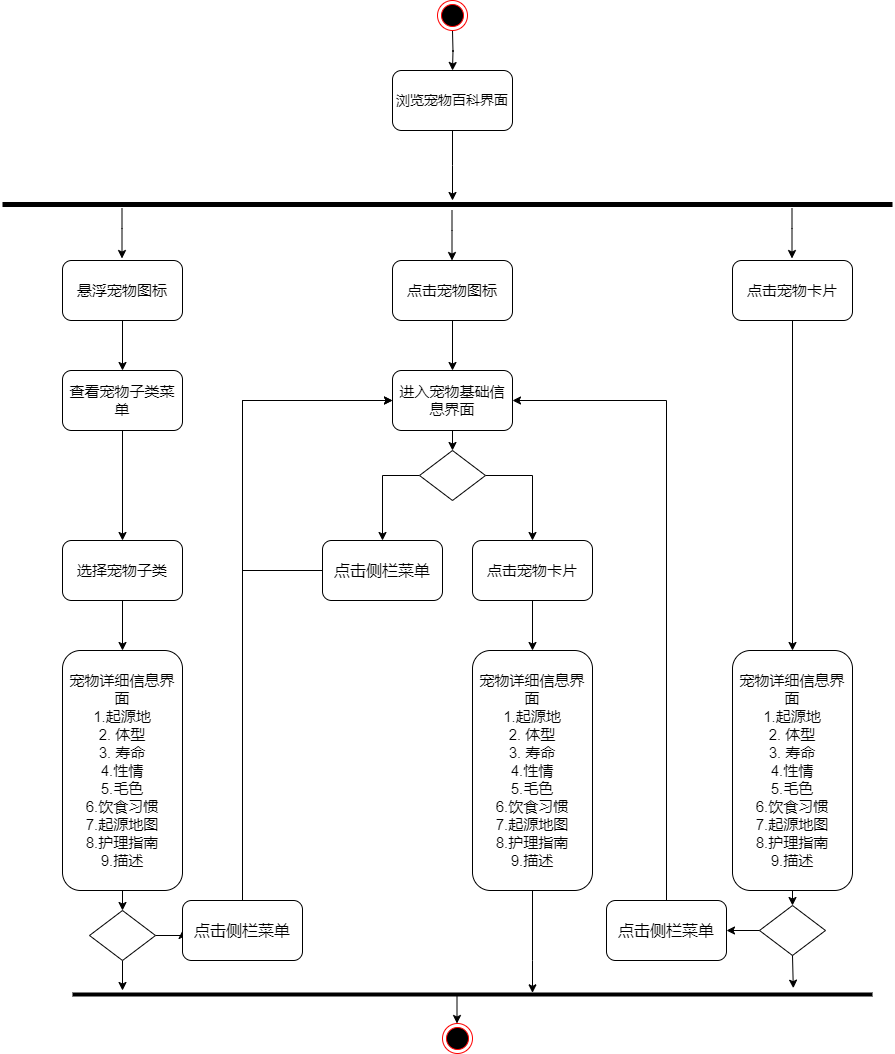

The diagram above was exported from draw.io. Its source (the exported page's mxGraphModel, read from the mxfile embedded in the PNG):
<mxGraphModel dx="2103" dy="606" grid="1" gridSize="10" guides="1" tooltips="1" connect="1" arrows="1" fold="1" page="1" pageScale="1" pageWidth="827" pageHeight="1169" math="0" shadow="0">
  <root>
    <mxCell id="0" />
    <mxCell id="1" parent="0" />
    <mxCell id="fUyLFVSnrEJY353sXyHH-3" style="edgeStyle=orthogonalEdgeStyle;rounded=0;orthogonalLoop=1;jettySize=auto;html=1;exitX=0.5;exitY=1;exitDx=0;exitDy=0;entryX=0.5;entryY=0;entryDx=0;entryDy=0;" parent="1" edge="1">
      <mxGeometry relative="1" as="geometry">
        <mxPoint x="140" y="150" as="sourcePoint" />
        <mxPoint x="140" y="190" as="targetPoint" />
      </mxGeometry>
    </mxCell>
    <mxCell id="wU7gAOrtelW3UNwHTs9e-2" style="edgeStyle=orthogonalEdgeStyle;rounded=0;orthogonalLoop=1;jettySize=auto;html=1;exitX=0.5;exitY=1;exitDx=0;exitDy=0;" parent="1" source="fUyLFVSnrEJY353sXyHH-4" edge="1">
      <mxGeometry relative="1" as="geometry">
        <mxPoint x="140" y="320" as="targetPoint" />
      </mxGeometry>
    </mxCell>
    <mxCell id="fUyLFVSnrEJY353sXyHH-4" value="&lt;font style=&quot;font-size: 14px;&quot;&gt;浏览宠物百科界面&lt;/font&gt;" style="rounded=1;whiteSpace=wrap;html=1;" parent="1" vertex="1">
      <mxGeometry x="80" y="190" width="120" height="60" as="geometry" />
    </mxCell>
    <mxCell id="fUyLFVSnrEJY353sXyHH-17" style="edgeStyle=orthogonalEdgeStyle;rounded=0;orthogonalLoop=1;jettySize=auto;html=1;exitX=0.5;exitY=1;exitDx=0;exitDy=0;entryX=0.5;entryY=0;entryDx=0;entryDy=0;" parent="1" source="fUyLFVSnrEJY353sXyHH-7" target="fUyLFVSnrEJY353sXyHH-16" edge="1">
      <mxGeometry relative="1" as="geometry" />
    </mxCell>
    <mxCell id="fUyLFVSnrEJY353sXyHH-7" value="&lt;font style=&quot;font-size: 15px;&quot;&gt;点击宠物图标&lt;/font&gt;" style="rounded=1;whiteSpace=wrap;html=1;" parent="1" vertex="1">
      <mxGeometry x="80" y="380" width="120" height="60" as="geometry" />
    </mxCell>
    <mxCell id="fUyLFVSnrEJY353sXyHH-33" style="edgeStyle=orthogonalEdgeStyle;rounded=0;orthogonalLoop=1;jettySize=auto;html=1;exitX=0.5;exitY=1;exitDx=0;exitDy=0;entryX=0.5;entryY=0;entryDx=0;entryDy=0;" parent="1" source="fUyLFVSnrEJY353sXyHH-8" target="fUyLFVSnrEJY353sXyHH-32" edge="1">
      <mxGeometry relative="1" as="geometry" />
    </mxCell>
    <mxCell id="fUyLFVSnrEJY353sXyHH-8" value="&lt;font style=&quot;font-size: 15px;&quot;&gt;悬浮宠物图标&lt;/font&gt;" style="rounded=1;whiteSpace=wrap;html=1;" parent="1" vertex="1">
      <mxGeometry x="-250" y="380" width="120" height="60" as="geometry" />
    </mxCell>
    <mxCell id="fUyLFVSnrEJY353sXyHH-39" style="edgeStyle=orthogonalEdgeStyle;rounded=0;orthogonalLoop=1;jettySize=auto;html=1;exitX=0.5;exitY=1;exitDx=0;exitDy=0;entryX=0.5;entryY=0;entryDx=0;entryDy=0;" parent="1" source="fUyLFVSnrEJY353sXyHH-9" target="fUyLFVSnrEJY353sXyHH-38" edge="1">
      <mxGeometry relative="1" as="geometry" />
    </mxCell>
    <mxCell id="fUyLFVSnrEJY353sXyHH-9" value="&lt;font style=&quot;font-size: 15px;&quot;&gt;点击宠物卡片&lt;/font&gt;" style="rounded=1;whiteSpace=wrap;html=1;" parent="1" vertex="1">
      <mxGeometry x="420" y="380" width="120" height="60" as="geometry" />
    </mxCell>
    <mxCell id="fUyLFVSnrEJY353sXyHH-23" style="edgeStyle=orthogonalEdgeStyle;rounded=0;orthogonalLoop=1;jettySize=auto;html=1;exitX=0.5;exitY=1;exitDx=0;exitDy=0;entryX=0.5;entryY=0;entryDx=0;entryDy=0;" parent="1" source="fUyLFVSnrEJY353sXyHH-16" target="fUyLFVSnrEJY353sXyHH-22" edge="1">
      <mxGeometry relative="1" as="geometry" />
    </mxCell>
    <mxCell id="fUyLFVSnrEJY353sXyHH-16" value="&lt;font style=&quot;font-size: 15px;&quot;&gt;进入宠物基础信息界面&lt;/font&gt;" style="rounded=1;whiteSpace=wrap;html=1;" parent="1" vertex="1">
      <mxGeometry x="80" y="490" width="120" height="60" as="geometry" />
    </mxCell>
    <mxCell id="fUyLFVSnrEJY353sXyHH-29" style="edgeStyle=orthogonalEdgeStyle;rounded=0;orthogonalLoop=1;jettySize=auto;html=1;exitX=0.5;exitY=1;exitDx=0;exitDy=0;entryX=0;entryY=0.5;entryDx=0;entryDy=0;" parent="1" source="fUyLFVSnrEJY353sXyHH-18" target="fUyLFVSnrEJY353sXyHH-16" edge="1">
      <mxGeometry relative="1" as="geometry">
        <mxPoint x="-40" y="520" as="targetPoint" />
        <Array as="points">
          <mxPoint x="70" y="690" />
          <mxPoint x="-70" y="690" />
          <mxPoint x="-70" y="520" />
        </Array>
      </mxGeometry>
    </mxCell>
    <mxCell id="fUyLFVSnrEJY353sXyHH-18" value="&lt;font style=&quot;font-size: 16px;&quot;&gt;点击侧栏菜单&lt;/font&gt;" style="rounded=1;whiteSpace=wrap;html=1;" parent="1" vertex="1">
      <mxGeometry x="10" y="660" width="120" height="60" as="geometry" />
    </mxCell>
    <mxCell id="fUyLFVSnrEJY353sXyHH-31" style="edgeStyle=orthogonalEdgeStyle;rounded=0;orthogonalLoop=1;jettySize=auto;html=1;exitX=0.5;exitY=1;exitDx=0;exitDy=0;entryX=0.5;entryY=0;entryDx=0;entryDy=0;" parent="1" source="fUyLFVSnrEJY353sXyHH-19" target="fUyLFVSnrEJY353sXyHH-30" edge="1">
      <mxGeometry relative="1" as="geometry" />
    </mxCell>
    <mxCell id="fUyLFVSnrEJY353sXyHH-19" value="&lt;font style=&quot;font-size: 15px;&quot;&gt;点击宠物卡片&lt;/font&gt;" style="rounded=1;whiteSpace=wrap;html=1;" parent="1" vertex="1">
      <mxGeometry x="160" y="660" width="120" height="60" as="geometry" />
    </mxCell>
    <mxCell id="fUyLFVSnrEJY353sXyHH-26" style="edgeStyle=orthogonalEdgeStyle;rounded=0;orthogonalLoop=1;jettySize=auto;html=1;exitX=0;exitY=0.5;exitDx=0;exitDy=0;" parent="1" source="fUyLFVSnrEJY353sXyHH-22" target="fUyLFVSnrEJY353sXyHH-18" edge="1">
      <mxGeometry relative="1" as="geometry" />
    </mxCell>
    <mxCell id="fUyLFVSnrEJY353sXyHH-27" style="edgeStyle=orthogonalEdgeStyle;rounded=0;orthogonalLoop=1;jettySize=auto;html=1;exitX=1;exitY=0.5;exitDx=0;exitDy=0;entryX=0.5;entryY=0;entryDx=0;entryDy=0;" parent="1" source="fUyLFVSnrEJY353sXyHH-22" target="fUyLFVSnrEJY353sXyHH-19" edge="1">
      <mxGeometry relative="1" as="geometry" />
    </mxCell>
    <mxCell id="fUyLFVSnrEJY353sXyHH-22" value="" style="rhombus;whiteSpace=wrap;html=1;" parent="1" vertex="1">
      <mxGeometry x="107" y="570" width="66" height="50" as="geometry" />
    </mxCell>
    <mxCell id="fUyLFVSnrEJY353sXyHH-68" style="edgeStyle=orthogonalEdgeStyle;rounded=0;orthogonalLoop=1;jettySize=auto;html=1;exitX=0.5;exitY=1;exitDx=0;exitDy=0;entryX=0.575;entryY=0.292;entryDx=0;entryDy=0;entryPerimeter=0;" parent="1" source="fUyLFVSnrEJY353sXyHH-30" target="fUyLFVSnrEJY353sXyHH-62" edge="1">
      <mxGeometry relative="1" as="geometry">
        <mxPoint x="220" y="1090" as="targetPoint" />
        <Array as="points">
          <mxPoint x="220" y="1080" />
          <mxPoint x="220" y="1080" />
        </Array>
      </mxGeometry>
    </mxCell>
    <mxCell id="fUyLFVSnrEJY353sXyHH-30" value="&lt;font style=&quot;font-size: 15px;&quot;&gt;宠物详细信息界面&lt;/font&gt;&lt;div&gt;&lt;span style=&quot;font-size: 15px; background-color: initial;&quot;&gt;1.起源地&lt;/span&gt;&lt;div&gt;&lt;font style=&quot;font-size: 15px;&quot;&gt;2. 体型&lt;/font&gt;&lt;/div&gt;&lt;div&gt;&lt;font style=&quot;font-size: 15px;&quot;&gt;3. 寿命&lt;/font&gt;&lt;/div&gt;&lt;div&gt;&lt;span style=&quot;font-size: 15px;&quot;&gt;4.性情&lt;/span&gt;&lt;/div&gt;&lt;div&gt;&lt;span style=&quot;font-size: 15px;&quot;&gt;5.毛色&lt;/span&gt;&lt;/div&gt;&lt;div&gt;&lt;span style=&quot;font-size: 15px;&quot;&gt;6.饮食习惯&lt;/span&gt;&lt;/div&gt;&lt;div&gt;&lt;span style=&quot;font-size: 15px;&quot;&gt;7.起源地图&lt;/span&gt;&lt;/div&gt;&lt;div&gt;&lt;span style=&quot;font-size: 15px;&quot;&gt;8.护理指南&lt;/span&gt;&lt;/div&gt;&lt;/div&gt;&lt;div&gt;&lt;span style=&quot;font-size: 15px;&quot;&gt;9.描述&lt;/span&gt;&lt;/div&gt;" style="rounded=1;whiteSpace=wrap;html=1;" parent="1" vertex="1">
      <mxGeometry x="160" y="770" width="120" height="240" as="geometry" />
    </mxCell>
    <mxCell id="fUyLFVSnrEJY353sXyHH-35" style="edgeStyle=orthogonalEdgeStyle;rounded=0;orthogonalLoop=1;jettySize=auto;html=1;exitX=0.5;exitY=1;exitDx=0;exitDy=0;entryX=0.5;entryY=0;entryDx=0;entryDy=0;" parent="1" source="fUyLFVSnrEJY353sXyHH-32" target="fUyLFVSnrEJY353sXyHH-34" edge="1">
      <mxGeometry relative="1" as="geometry" />
    </mxCell>
    <mxCell id="fUyLFVSnrEJY353sXyHH-32" value="&lt;font style=&quot;font-size: 15px;&quot;&gt;查看宠物子类菜单&lt;/font&gt;" style="rounded=1;whiteSpace=wrap;html=1;" parent="1" vertex="1">
      <mxGeometry x="-250" y="490" width="120" height="60" as="geometry" />
    </mxCell>
    <mxCell id="fUyLFVSnrEJY353sXyHH-37" style="edgeStyle=orthogonalEdgeStyle;rounded=0;orthogonalLoop=1;jettySize=auto;html=1;exitX=0.5;exitY=1;exitDx=0;exitDy=0;" parent="1" source="fUyLFVSnrEJY353sXyHH-34" target="fUyLFVSnrEJY353sXyHH-36" edge="1">
      <mxGeometry relative="1" as="geometry" />
    </mxCell>
    <mxCell id="fUyLFVSnrEJY353sXyHH-34" value="&lt;font style=&quot;font-size: 15px;&quot;&gt;选择宠物子类&lt;/font&gt;" style="rounded=1;whiteSpace=wrap;html=1;" parent="1" vertex="1">
      <mxGeometry x="-250" y="660" width="120" height="60" as="geometry" />
    </mxCell>
    <mxCell id="fUyLFVSnrEJY353sXyHH-44" style="edgeStyle=orthogonalEdgeStyle;rounded=0;orthogonalLoop=1;jettySize=auto;html=1;exitX=0.5;exitY=1;exitDx=0;exitDy=0;entryX=0.5;entryY=0;entryDx=0;entryDy=0;" parent="1" source="fUyLFVSnrEJY353sXyHH-36" target="fUyLFVSnrEJY353sXyHH-43" edge="1">
      <mxGeometry relative="1" as="geometry" />
    </mxCell>
    <mxCell id="fUyLFVSnrEJY353sXyHH-36" value="&lt;font style=&quot;font-size: 15px;&quot;&gt;宠物详细信息界面&lt;/font&gt;&lt;div&gt;&lt;span style=&quot;font-size: 15px; background-color: initial;&quot;&gt;1.起源地&lt;/span&gt;&lt;div&gt;&lt;font style=&quot;font-size: 15px;&quot;&gt;2. 体型&lt;/font&gt;&lt;/div&gt;&lt;div&gt;&lt;font style=&quot;font-size: 15px;&quot;&gt;3. 寿命&lt;/font&gt;&lt;/div&gt;&lt;div&gt;&lt;span style=&quot;font-size: 15px;&quot;&gt;4.性情&lt;/span&gt;&lt;/div&gt;&lt;div&gt;&lt;span style=&quot;font-size: 15px;&quot;&gt;5.毛色&lt;/span&gt;&lt;/div&gt;&lt;div&gt;&lt;span style=&quot;font-size: 15px;&quot;&gt;6.饮食习惯&lt;/span&gt;&lt;/div&gt;&lt;div&gt;&lt;span style=&quot;font-size: 15px;&quot;&gt;7.起源地图&lt;/span&gt;&lt;/div&gt;&lt;div&gt;&lt;span style=&quot;font-size: 15px;&quot;&gt;8.护理指南&lt;/span&gt;&lt;/div&gt;&lt;/div&gt;&lt;div&gt;&lt;span style=&quot;font-size: 15px;&quot;&gt;9.描述&lt;/span&gt;&lt;span style=&quot;font-size: 15px;&quot;&gt;&lt;br&gt;&lt;/span&gt;&lt;/div&gt;" style="rounded=1;whiteSpace=wrap;html=1;" parent="1" vertex="1">
      <mxGeometry x="-250" y="770" width="120" height="240" as="geometry" />
    </mxCell>
    <mxCell id="fUyLFVSnrEJY353sXyHH-50" style="edgeStyle=orthogonalEdgeStyle;rounded=0;orthogonalLoop=1;jettySize=auto;html=1;exitX=0.5;exitY=1;exitDx=0;exitDy=0;entryX=0.5;entryY=0;entryDx=0;entryDy=0;" parent="1" source="fUyLFVSnrEJY353sXyHH-38" target="fUyLFVSnrEJY353sXyHH-48" edge="1">
      <mxGeometry relative="1" as="geometry" />
    </mxCell>
    <mxCell id="fUyLFVSnrEJY353sXyHH-38" value="&lt;font style=&quot;font-size: 15px;&quot;&gt;宠物详细信息界面&lt;/font&gt;&lt;div&gt;&lt;span style=&quot;font-size: 15px; background-color: initial;&quot;&gt;1.起源地&lt;/span&gt;&lt;div&gt;&lt;font style=&quot;font-size: 15px;&quot;&gt;2. 体型&lt;/font&gt;&lt;/div&gt;&lt;div&gt;&lt;font style=&quot;font-size: 15px;&quot;&gt;3. 寿命&lt;/font&gt;&lt;/div&gt;&lt;div&gt;&lt;span style=&quot;font-size: 15px;&quot;&gt;4.性情&lt;/span&gt;&lt;/div&gt;&lt;div&gt;&lt;span style=&quot;font-size: 15px;&quot;&gt;5.毛色&lt;/span&gt;&lt;/div&gt;&lt;div&gt;&lt;span style=&quot;font-size: 15px;&quot;&gt;6.饮食习惯&lt;/span&gt;&lt;/div&gt;&lt;div&gt;&lt;span style=&quot;font-size: 15px;&quot;&gt;7.起源地图&lt;/span&gt;&lt;/div&gt;&lt;div&gt;&lt;span style=&quot;font-size: 15px;&quot;&gt;8.护理指南&lt;/span&gt;&lt;/div&gt;&lt;/div&gt;&lt;div&gt;&lt;span style=&quot;font-size: 15px;&quot;&gt;9.描述&lt;/span&gt;&lt;span style=&quot;font-size: 15px;&quot;&gt;&lt;br&gt;&lt;/span&gt;&lt;/div&gt;" style="rounded=1;whiteSpace=wrap;html=1;" parent="1" vertex="1">
      <mxGeometry x="420" y="770" width="120" height="240" as="geometry" />
    </mxCell>
    <mxCell id="fUyLFVSnrEJY353sXyHH-46" style="edgeStyle=orthogonalEdgeStyle;rounded=0;orthogonalLoop=1;jettySize=auto;html=1;exitX=1;exitY=0.5;exitDx=0;exitDy=0;entryX=0;entryY=0.5;entryDx=0;entryDy=0;" parent="1" source="fUyLFVSnrEJY353sXyHH-43" target="fUyLFVSnrEJY353sXyHH-45" edge="1">
      <mxGeometry relative="1" as="geometry" />
    </mxCell>
    <mxCell id="fUyLFVSnrEJY353sXyHH-65" style="edgeStyle=orthogonalEdgeStyle;rounded=0;orthogonalLoop=1;jettySize=auto;html=1;exitX=0.5;exitY=1;exitDx=0;exitDy=0;" parent="1" source="fUyLFVSnrEJY353sXyHH-43" edge="1">
      <mxGeometry relative="1" as="geometry">
        <mxPoint x="-190" y="1110" as="targetPoint" />
      </mxGeometry>
    </mxCell>
    <mxCell id="fUyLFVSnrEJY353sXyHH-43" value="" style="rhombus;whiteSpace=wrap;html=1;" parent="1" vertex="1">
      <mxGeometry x="-223" y="1030" width="66" height="50" as="geometry" />
    </mxCell>
    <mxCell id="fUyLFVSnrEJY353sXyHH-47" style="edgeStyle=orthogonalEdgeStyle;rounded=0;orthogonalLoop=1;jettySize=auto;html=1;exitX=0.5;exitY=0;exitDx=0;exitDy=0;" parent="1" source="fUyLFVSnrEJY353sXyHH-45" edge="1">
      <mxGeometry relative="1" as="geometry">
        <mxPoint x="80" y="520" as="targetPoint" />
        <Array as="points">
          <mxPoint x="-70" y="520" />
        </Array>
      </mxGeometry>
    </mxCell>
    <mxCell id="fUyLFVSnrEJY353sXyHH-45" value="&lt;font style=&quot;font-size: 16px;&quot;&gt;点击侧栏菜单&lt;/font&gt;" style="rounded=1;whiteSpace=wrap;html=1;" parent="1" vertex="1">
      <mxGeometry x="-130" y="1020" width="120" height="60" as="geometry" />
    </mxCell>
    <mxCell id="fUyLFVSnrEJY353sXyHH-55" style="edgeStyle=orthogonalEdgeStyle;rounded=0;orthogonalLoop=1;jettySize=auto;html=1;exitX=0;exitY=0.5;exitDx=0;exitDy=0;entryX=1;entryY=0.5;entryDx=0;entryDy=0;" parent="1" source="fUyLFVSnrEJY353sXyHH-48" target="fUyLFVSnrEJY353sXyHH-53" edge="1">
      <mxGeometry relative="1" as="geometry" />
    </mxCell>
    <mxCell id="fUyLFVSnrEJY353sXyHH-48" value="" style="rhombus;whiteSpace=wrap;html=1;" parent="1" vertex="1">
      <mxGeometry x="447" y="1025" width="66" height="50" as="geometry" />
    </mxCell>
    <mxCell id="fUyLFVSnrEJY353sXyHH-56" style="edgeStyle=orthogonalEdgeStyle;rounded=0;orthogonalLoop=1;jettySize=auto;html=1;exitX=0.5;exitY=0;exitDx=0;exitDy=0;entryX=1;entryY=0.5;entryDx=0;entryDy=0;" parent="1" source="fUyLFVSnrEJY353sXyHH-53" target="fUyLFVSnrEJY353sXyHH-16" edge="1">
      <mxGeometry relative="1" as="geometry" />
    </mxCell>
    <mxCell id="fUyLFVSnrEJY353sXyHH-53" value="&lt;font style=&quot;font-size: 16px;&quot;&gt;点击侧栏菜单&lt;/font&gt;" style="rounded=1;whiteSpace=wrap;html=1;" parent="1" vertex="1">
      <mxGeometry x="294" y="1020" width="120" height="60" as="geometry" />
    </mxCell>
    <mxCell id="fUyLFVSnrEJY353sXyHH-62" value="" style="line;strokeWidth=4;fillColor=none;align=left;verticalAlign=middle;spacingTop=-1;spacingLeft=3;spacingRight=3;rotatable=0;labelPosition=right;points=[];portConstraint=eastwest;strokeColor=inherit;" parent="1" vertex="1">
      <mxGeometry x="-240" y="1110" width="800" height="8" as="geometry" />
    </mxCell>
    <mxCell id="fUyLFVSnrEJY353sXyHH-66" style="edgeStyle=orthogonalEdgeStyle;rounded=0;orthogonalLoop=1;jettySize=auto;html=1;exitX=0.5;exitY=1;exitDx=0;exitDy=0;entryX=0.901;entryY=-0.292;entryDx=0;entryDy=0;entryPerimeter=0;" parent="1" source="fUyLFVSnrEJY353sXyHH-48" target="fUyLFVSnrEJY353sXyHH-62" edge="1">
      <mxGeometry relative="1" as="geometry" />
    </mxCell>
    <mxCell id="fUyLFVSnrEJY353sXyHH-69" value="" style="ellipse;html=1;shape=endState;fillColor=#000000;strokeColor=#ff0000;" parent="1" vertex="1">
      <mxGeometry x="130" y="1143" width="30" height="30" as="geometry" />
    </mxCell>
    <mxCell id="fUyLFVSnrEJY353sXyHH-70" value="" style="endArrow=classic;html=1;rounded=0;" parent="1" edge="1">
      <mxGeometry width="50" height="50" relative="1" as="geometry">
        <mxPoint x="144.5" y="1113" as="sourcePoint" />
        <mxPoint x="144.5" y="1143" as="targetPoint" />
      </mxGeometry>
    </mxCell>
    <mxCell id="fUyLFVSnrEJY353sXyHH-72" value="" style="ellipse;html=1;shape=endState;fillColor=#000000;strokeColor=#ff0000;" parent="1" vertex="1">
      <mxGeometry x="125" y="120" width="30" height="30" as="geometry" />
    </mxCell>
    <mxCell id="wU7gAOrtelW3UNwHTs9e-1" value="" style="line;strokeWidth=5;fillColor=none;align=left;verticalAlign=middle;spacingTop=-1;spacingLeft=3;spacingRight=3;rotatable=0;labelPosition=right;points=[];portConstraint=eastwest;strokeColor=inherit;" parent="1" vertex="1">
      <mxGeometry x="-310" y="320" width="890" height="8" as="geometry" />
    </mxCell>
    <mxCell id="wU7gAOrtelW3UNwHTs9e-3" style="edgeStyle=orthogonalEdgeStyle;rounded=0;orthogonalLoop=1;jettySize=auto;html=1;" parent="1" edge="1">
      <mxGeometry relative="1" as="geometry">
        <mxPoint x="-190.5" y="378" as="targetPoint" />
        <mxPoint x="-190.5" y="328" as="sourcePoint" />
        <Array as="points">
          <mxPoint x="-190.5" y="348" />
          <mxPoint x="-190.5" y="348" />
        </Array>
      </mxGeometry>
    </mxCell>
    <mxCell id="wU7gAOrtelW3UNwHTs9e-5" style="edgeStyle=orthogonalEdgeStyle;rounded=0;orthogonalLoop=1;jettySize=auto;html=1;" parent="1" edge="1">
      <mxGeometry relative="1" as="geometry">
        <mxPoint x="139.5" y="380" as="targetPoint" />
        <mxPoint x="139.5" y="330" as="sourcePoint" />
        <Array as="points">
          <mxPoint x="139.5" y="350" />
          <mxPoint x="139.5" y="350" />
        </Array>
      </mxGeometry>
    </mxCell>
    <mxCell id="wU7gAOrtelW3UNwHTs9e-6" style="edgeStyle=orthogonalEdgeStyle;rounded=0;orthogonalLoop=1;jettySize=auto;html=1;" parent="1" edge="1">
      <mxGeometry relative="1" as="geometry">
        <mxPoint x="479.5" y="378" as="targetPoint" />
        <mxPoint x="479.5" y="328" as="sourcePoint" />
        <Array as="points">
          <mxPoint x="479.5" y="348" />
          <mxPoint x="479.5" y="348" />
        </Array>
      </mxGeometry>
    </mxCell>
  </root>
</mxGraphModel>